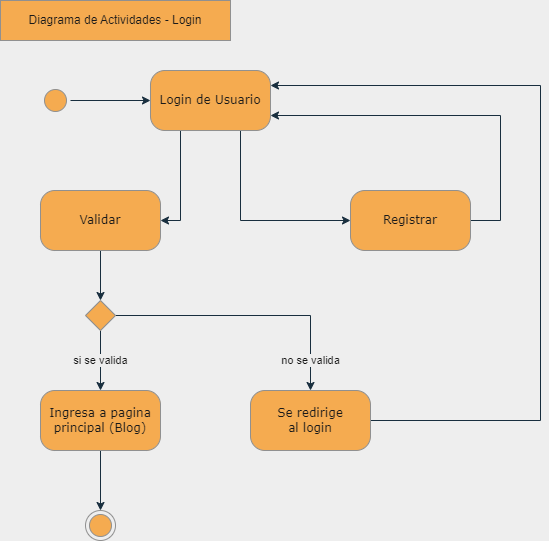

The diagram above was exported from draw.io. Its source (the exported page's mxGraphModel, read from the mxfile embedded in the PNG):
<mxGraphModel dx="1358" dy="693" grid="1" gridSize="10" guides="1" tooltips="1" connect="1" arrows="1" fold="1" page="1" pageScale="1" pageWidth="1100" pageHeight="850" background="#EEEEEE" math="0" shadow="0">
  <root>
    <mxCell id="0" />
    <mxCell id="1" parent="0" />
    <mxCell id="zKWZlgTL-9OJiQOevspR-11" style="edgeStyle=orthogonalEdgeStyle;rounded=0;orthogonalLoop=1;jettySize=auto;html=1;entryX=0;entryY=0.5;entryDx=0;entryDy=0;labelBackgroundColor=#EEEEEE;strokeColor=#182E3E;fontColor=#1A1A1A;" edge="1" parent="1" source="382b91b5511bd0f7-1" target="382b91b5511bd0f7-6">
      <mxGeometry relative="1" as="geometry" />
    </mxCell>
    <mxCell id="382b91b5511bd0f7-1" value="" style="ellipse;html=1;shape=startState;fillColor=#F5AB50;strokeColor=#909090;rounded=1;shadow=0;comic=0;labelBackgroundColor=none;fontFamily=Verdana;fontSize=12;fontColor=#1A1A1A;align=center;direction=south;" parent="1" vertex="1">
      <mxGeometry x="40" y="85" width="30" height="30" as="geometry" />
    </mxCell>
    <mxCell id="zKWZlgTL-9OJiQOevspR-8" style="edgeStyle=orthogonalEdgeStyle;rounded=0;orthogonalLoop=1;jettySize=auto;html=1;labelBackgroundColor=#EEEEEE;strokeColor=#182E3E;fontColor=#1A1A1A;" edge="1" parent="1" source="382b91b5511bd0f7-5" target="zKWZlgTL-9OJiQOevspR-2">
      <mxGeometry relative="1" as="geometry" />
    </mxCell>
    <mxCell id="382b91b5511bd0f7-5" value="Validar" style="rounded=1;whiteSpace=wrap;html=1;arcSize=24;fillColor=#F5AB50;strokeColor=#909090;shadow=0;comic=0;labelBackgroundColor=none;fontFamily=Verdana;fontSize=12;fontColor=#1A1A1A;align=center;" parent="1" vertex="1">
      <mxGeometry x="40" y="190" width="120" height="60" as="geometry" />
    </mxCell>
    <mxCell id="zKWZlgTL-9OJiQOevspR-9" style="edgeStyle=orthogonalEdgeStyle;rounded=0;orthogonalLoop=1;jettySize=auto;html=1;entryX=0;entryY=0.5;entryDx=0;entryDy=0;exitX=0.75;exitY=1;exitDx=0;exitDy=0;labelBackgroundColor=#EEEEEE;strokeColor=#182E3E;fontColor=#1A1A1A;" edge="1" parent="1" source="382b91b5511bd0f7-6" target="382b91b5511bd0f7-7">
      <mxGeometry relative="1" as="geometry" />
    </mxCell>
    <mxCell id="zKWZlgTL-9OJiQOevspR-10" style="edgeStyle=orthogonalEdgeStyle;rounded=0;orthogonalLoop=1;jettySize=auto;html=1;entryX=1;entryY=0.5;entryDx=0;entryDy=0;exitX=0.25;exitY=1;exitDx=0;exitDy=0;labelBackgroundColor=#EEEEEE;strokeColor=#182E3E;fontColor=#1A1A1A;" edge="1" parent="1" source="382b91b5511bd0f7-6" target="382b91b5511bd0f7-5">
      <mxGeometry relative="1" as="geometry" />
    </mxCell>
    <mxCell id="382b91b5511bd0f7-6" value="Login de Usuario" style="rounded=1;whiteSpace=wrap;html=1;arcSize=24;fillColor=#F5AB50;strokeColor=#909090;shadow=0;comic=0;labelBackgroundColor=none;fontFamily=Verdana;fontSize=12;fontColor=#1A1A1A;align=center;" parent="1" vertex="1">
      <mxGeometry x="150" y="70" width="120" height="60" as="geometry" />
    </mxCell>
    <mxCell id="zKWZlgTL-9OJiQOevspR-17" style="edgeStyle=orthogonalEdgeStyle;rounded=0;orthogonalLoop=1;jettySize=auto;html=1;entryX=1;entryY=0.75;entryDx=0;entryDy=0;exitX=1;exitY=0.5;exitDx=0;exitDy=0;labelBackgroundColor=#EEEEEE;strokeColor=#182E3E;fontColor=#1A1A1A;" edge="1" parent="1" source="382b91b5511bd0f7-7" target="382b91b5511bd0f7-6">
      <mxGeometry relative="1" as="geometry">
        <Array as="points">
          <mxPoint x="500" y="220" />
          <mxPoint x="500" y="115" />
        </Array>
      </mxGeometry>
    </mxCell>
    <mxCell id="382b91b5511bd0f7-7" value="Registrar" style="rounded=1;whiteSpace=wrap;html=1;arcSize=24;fillColor=#F5AB50;strokeColor=#909090;shadow=0;comic=0;labelBackgroundColor=none;fontFamily=Verdana;fontSize=12;fontColor=#1A1A1A;align=center;" parent="1" vertex="1">
      <mxGeometry x="350" y="190" width="120" height="60" as="geometry" />
    </mxCell>
    <mxCell id="zKWZlgTL-9OJiQOevspR-19" style="edgeStyle=orthogonalEdgeStyle;rounded=0;orthogonalLoop=1;jettySize=auto;html=1;entryX=0.5;entryY=0;entryDx=0;entryDy=0;labelBackgroundColor=#EEEEEE;strokeColor=#182E3E;fontColor=#1A1A1A;" edge="1" parent="1" source="382b91b5511bd0f7-10" target="zKWZlgTL-9OJiQOevspR-18">
      <mxGeometry relative="1" as="geometry" />
    </mxCell>
    <mxCell id="382b91b5511bd0f7-10" value="Ingresa a pagina principal (Blog)" style="rounded=1;whiteSpace=wrap;html=1;arcSize=24;fillColor=#F5AB50;strokeColor=#909090;shadow=0;comic=0;labelBackgroundColor=none;fontFamily=Verdana;fontSize=12;fontColor=#1A1A1A;align=center;" parent="1" vertex="1">
      <mxGeometry x="40" y="390" width="120" height="60" as="geometry" />
    </mxCell>
    <mxCell id="zKWZlgTL-9OJiQOevspR-1" value="Diagrama de Actividades - Login" style="whiteSpace=wrap;html=1;fillColor=#F5AB50;strokeColor=#909090;fontColor=#1A1A1A;" vertex="1" parent="1">
      <mxGeometry width="230" height="40" as="geometry" />
    </mxCell>
    <mxCell id="zKWZlgTL-9OJiQOevspR-6" value="si se valida" style="edgeStyle=orthogonalEdgeStyle;rounded=0;orthogonalLoop=1;jettySize=auto;html=1;exitX=0.5;exitY=1;exitDx=0;exitDy=0;labelBackgroundColor=#EEEEEE;strokeColor=#182E3E;fontColor=#1A1A1A;" edge="1" parent="1" source="zKWZlgTL-9OJiQOevspR-2" target="382b91b5511bd0f7-10">
      <mxGeometry relative="1" as="geometry">
        <mxPoint x="100" y="340" as="sourcePoint" />
      </mxGeometry>
    </mxCell>
    <mxCell id="zKWZlgTL-9OJiQOevspR-12" value="no se valida" style="edgeStyle=orthogonalEdgeStyle;rounded=0;orthogonalLoop=1;jettySize=auto;html=1;entryX=0.5;entryY=0;entryDx=0;entryDy=0;labelBackgroundColor=#EEEEEE;strokeColor=#182E3E;fontColor=#1A1A1A;" edge="1" parent="1" source="zKWZlgTL-9OJiQOevspR-2" target="zKWZlgTL-9OJiQOevspR-15">
      <mxGeometry x="0.7778" relative="1" as="geometry">
        <mxPoint x="290" y="315.0000000000001" as="targetPoint" />
        <mxPoint as="offset" />
      </mxGeometry>
    </mxCell>
    <mxCell id="zKWZlgTL-9OJiQOevspR-2" value="" style="rhombus;whiteSpace=wrap;html=1;fillColor=#F5AB50;strokeColor=#909090;fontColor=#1A1A1A;" vertex="1" parent="1">
      <mxGeometry x="85" y="300" width="30" height="30" as="geometry" />
    </mxCell>
    <mxCell id="zKWZlgTL-9OJiQOevspR-16" style="edgeStyle=orthogonalEdgeStyle;rounded=0;orthogonalLoop=1;jettySize=auto;html=1;entryX=1;entryY=0.25;entryDx=0;entryDy=0;exitX=1;exitY=0.5;exitDx=0;exitDy=0;labelBackgroundColor=#EEEEEE;strokeColor=#182E3E;fontColor=#1A1A1A;" edge="1" parent="1" source="zKWZlgTL-9OJiQOevspR-15" target="382b91b5511bd0f7-6">
      <mxGeometry relative="1" as="geometry">
        <Array as="points">
          <mxPoint x="540" y="420" />
          <mxPoint x="540" y="85" />
        </Array>
      </mxGeometry>
    </mxCell>
    <mxCell id="zKWZlgTL-9OJiQOevspR-15" value="Se redirige &lt;br&gt;al login" style="rounded=1;whiteSpace=wrap;html=1;arcSize=24;fillColor=#F5AB50;strokeColor=#909090;shadow=0;comic=0;labelBackgroundColor=none;fontFamily=Verdana;fontSize=12;fontColor=#1A1A1A;align=center;" vertex="1" parent="1">
      <mxGeometry x="250" y="390" width="120" height="60" as="geometry" />
    </mxCell>
    <mxCell id="zKWZlgTL-9OJiQOevspR-18" value="" style="ellipse;html=1;shape=endState;fillColor=#F5AB50;strokeColor=#909090;fontColor=#1A1A1A;" vertex="1" parent="1">
      <mxGeometry x="85" y="510" width="30" height="30" as="geometry" />
    </mxCell>
  </root>
</mxGraphModel>